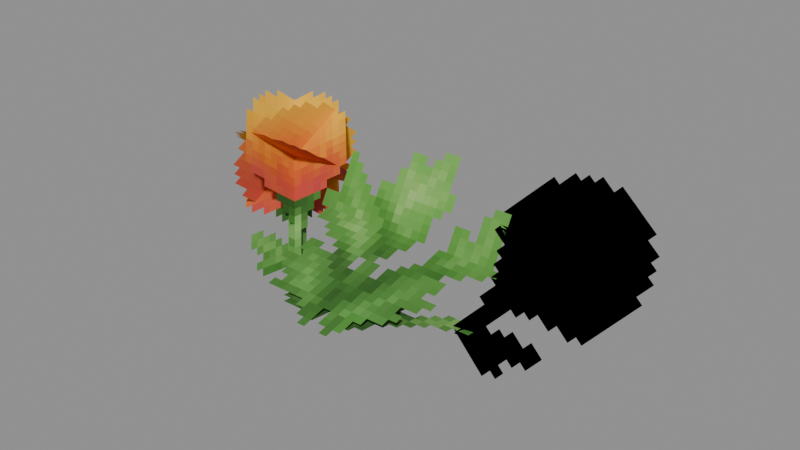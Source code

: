 # Source: Intelligent_Kweebec_Sapling_Models_Attachments_Cosmetics_Head_Haircuts_Flower_Crysanthemum.blend  (saved by Blender 5.0.119; exported with 4.5.12 LTS)
import bpy
from mathutils import Matrix  # noqa: F401  (used for matrix-valued properties, if any)

bpy.ops.wm.read_factory_settings(use_empty=True)
scene = bpy.context.scene
scene.name = 'Scene'

# ---- collections
col_widgets = bpy.data.collections.new('Widgets'); scene.collection.children.link(col_widgets)
col_widgets.hide_viewport = True

# ---- images (referenced by path relative to the original .blend; pixels are not part of the script)
import os
ASSET_DIR = os.environ.get("B2B_ASSET_DIR", "")  # directory of the original .blend (textures are referenced by path, not embedded)
HERE = os.path.dirname(os.path.abspath(__file__))  # packed textures are extracted next to this script under _unpacked/

def load_image(name, relpath, width, height, colorspace="sRGB"):
    """Load a texture the original file referenced (path relative to the .blend, or extracted next to this script)."""
    p = next((c for c in (os.path.join(HERE, relpath), os.path.join(ASSET_DIR, relpath)) if relpath and os.path.exists(c)), "")
    if p:
        img = bpy.data.images.load(p, check_existing=True)
        img.name = name
    else:  # same state as the original file: an image datablock whose file is absent (Cycles renders it pink)
        img = bpy.data.images.new(name, width, height)
        img.source = "FILE"
        img.filepath = "//" + (relpath or name)
    img.colorspace_settings.name = colorspace
    return img
img_image_0 = load_image('Image_0', '_unpacked/Image_0.ede9f6cd.png', 128, 32, 'sRGB')

# ---- materials (node trees are filled in below, after node groups)
mat_material_0 = bpy.data.materials.new('Material_0')

# ---- material node trees
mat_material_0.use_nodes = True; mat_material_0.node_tree.nodes.clear()
_N = mat_material_0.node_tree.nodes; _L = mat_material_0.node_tree.links
n0 = _N.new('ShaderNodeBsdfPrincipled'); n0.name = 'Principled BSDF'; n0.location = (10, 300)
n0.inputs[2].default_value = 1.0
n1 = _N.new('ShaderNodeOutputMaterial'); n1.name = 'Material Output'; n1.location = (300, 300)
n2 = _N.new('NodeFrame'); n2.name = 'Frame'; n2.location = (0, 0)
n2.label = 'Alpha Clip'
n2.width = 150
n3 = _N.new('ShaderNodeMath'); n3.name = 'Math'; n3.location = (-340, -20)
n3.operation = 'SUBTRACT'
n3.inputs[0].default_value = 1.0
n4 = _N.new('ShaderNodeMath'); n4.name = 'Math.001'; n4.location = (-540, -20)
n4.operation = 'LESS_THAN'
n4.inputs[1].default_value = 0.05
n5 = _N.new('ShaderNodeTexImage'); n5.name = 'Image Texture'; n5.location = (-840, 210)
n5.label = 'BASE COLOR'
n5.image = img_image_0
n5.interpolation = 'Closest'
n5.extension = 'EXTEND'
n3.parent = n2
n4.parent = n2
_L.new(n0.outputs[0], n1.inputs[0])
_L.new(n3.outputs[0], n0.inputs[4])
_L.new(n4.outputs[0], n3.inputs[1])
_L.new(n5.outputs[0], n0.inputs[0])
_L.new(n5.outputs[1], n4.inputs[0])
n1.is_active_output = True

# ---- meshes
me_mesh_0 = bpy.data.meshes.new('Mesh_0')
me_mesh_0.from_pydata([(-1.885, 0.8352, 1.52), (-1.067, 1.001, 2.071), (-1.127, 0.1523, 0.5988), (-0.3089, 0.3176, 1.15), (-1.558, 0.492, 2.044), (-1.395, 1.344, 1.547), (-0.7993, -0.191, 1.123), (-0.6365, 0.661, 0.6255), (-1.068, 0.4682, 2.07), (-0.9152, 1.267, 1.604), (-1.473, 0.1011, 1.309), (-1.321, 0.8999, 0.8426), (-1.732, 0.334, 1.623), (-1.579, 1.133, 1.157), (-0.8093, 0.2354, 1.756), (-0.6566, 1.034, 1.29), (-0.8125, 0.5087, 1.253), (0.8125, 0.5087, 1.253), (-0.8125, -0.4115, 0.8612), (0.8125, -0.4115, 0.8612), (-0.75, 0.727, 1.838), (0.75, 0.727, 1.838), (-0.75, 0.5087, 1.253), (0.75, 0.5087, 1.253), (-0.8125, 0.406, 0.9203), (0.8125, 0.406, 0.9203), (-0.8125, -0.3429, 0.8806), (0.8125, -0.3429, 0.8806), (1.885, 0.8352, 1.52), (1.067, 1.001, 2.071), (1.127, 0.1523, 0.5988), (0.3089, 0.3176, 1.15), (1.558, 0.492, 2.044), (1.395, 1.344, 1.547), (0.7993, -0.191, 1.123), (0.6365, 0.661, 0.6255), (1.105, 0.4817, 2.081), (0.9522, 1.28, 1.615), (1.436, 0.08764, 1.298), (1.284, 0.8864, 0.8316), (1.733, 0.3548, 1.658), (1.58, 1.154, 1.192), (0.8082, 0.2147, 1.721), (0.6556, 1.013, 1.255)], [], [(0, 2, 1), (2, 3, 1), (4, 6, 5), (6, 7, 5), (8, 10, 9), (10, 11, 9), (12, 14, 13), (14, 15, 13), (16, 18, 17), (18, 19, 17), (20, 22, 21), (22, 23, 21), (24, 26, 25), (26, 27, 25), (28, 30, 29), (30, 31, 29), (32, 34, 33), (34, 35, 33), (36, 38, 37), (38, 39, 37), (40, 42, 41), (42, 43, 41)])
me_mesh_0.polygons.foreach_set('use_smooth', [0, 0, 0, 0, 0, 0, 0, 0, 0, 0, 0, 0, 0, 0, 1, 1, 1, 1, 1, 1, 1, 1])
_uv = me_mesh_0.uv_layers.new(name='UVMap')
_uv.uv.foreach_set('vector', [0.1328, 1.0, 0.1328, 0.3125, 0.2578, 1.0, 0.1328, 0.3125, 0.2578, 0.3125, 0.2578, 1.0, 0.0, 1.0, 0.0, 0.3125, 0.125, 1.0, 0.0, 0.3125, 0.125, 0.3125, 0.125, 1.0, 0.3906, 1.0, 0.3906, 0.5312, 0.5078, 1.0, 0.3906, 0.5312, 0.5078, 0.5312, 0.5078, 1.0, 0.3906, 1.0, 0.3906, 0.5312, 0.5078, 1.0, 0.3906, 0.5312, 0.5078, 0.5312, 0.5078, 1.0, 0.5391, 0.6562, 0.5391, 0.1562, 0.7422, 0.6562, 0.5391, 0.1562, 0.7422, 0.1562, 0.7422, 0.6562, 0.5469, 0.9688, 0.5469, 0.6562, 0.7344, 0.9688, 0.5469, 0.6562, 0.7344, 0.6562, 0.7344, 0.9688, 0.3047, 0.4062, 0.3047, 0.03125, 0.5078, 0.4062, 0.3047, 0.03125, 0.5078, 0.03125, 0.5078, 0.4062, 0.1328, 1.0, 0.1328, 0.3125, 0.2578, 1.0, 0.1328, 0.3125, 0.2578, 0.3125, 0.2578, 1.0, 0.0, 1.0, 0.0, 0.3125, 0.125, 1.0, 0.0, 0.3125, 0.125, 0.3125, 0.125, 1.0, 0.3906, 1.0, 0.3906, 0.5312, 0.5078, 1.0, 0.3906, 0.5312, 0.5078, 0.5312, 0.5078, 1.0, 0.3906, 1.0, 0.3906, 0.5312, 0.5078, 1.0, 0.3906, 0.5312, 0.5078, 0.5312, 0.5078, 1.0])
me_mesh_0.materials.append(mat_material_0)
me_mesh_0.update()
me_mesh_0.normals_split_custom_set([tuple(v) for v in zip(*[iter([-0.1628, -0.852, 0.4975, -0.1628, -0.852, 0.4975, -0.1628, -0.852, 0.4975, -0.1628, -0.852, 0.4975, -0.1628, -0.852, 0.4975, -0.1628, -0.852, 0.4975, 0.818, 0.1654, 0.5509, 0.818, 0.1654, 0.5509, 0.818, 0.1654, 0.5509, 0.818, 0.1654, 0.5509, 0.818, 0.1654, 0.5509, 0.818, 0.1654, 0.5509, 0.8867, -0.3475, -0.3049, 0.8867, -0.3475, -0.3049, 0.8867, -0.3475, -0.3049, 0.8867, -0.3475, -0.3049, 0.8867, -0.3475, -0.3049, 0.8867, -0.3475, -0.3049, -0.0687, 0.5128, 0.8557, -0.0687, 0.5128, 0.8557, -0.0687, 0.5128, 0.8557, -0.0687, 0.5128, 0.8557, -0.0687, 0.5128, 0.8557, -0.0687, 0.5128, 0.8557, 0.0, -0.3914, 0.9202, 0.0, -0.3914, 0.9202, 0.0, -0.3914, 0.9202, 0.0, -0.3914, 0.9202, 0.0, -0.3914, 0.9202, 0.0, -0.3914, 0.9202, 0.0, -0.937, 0.3493, 0.0, -0.937, 0.3493, 0.0, -0.937, 0.3493, 0.0, -0.937, 0.3493, 0.0, -0.937, 0.3493, 0.0, -0.937, 0.3493, 0.0, -0.05303, 0.9986, 0.0, -0.05303, 0.9986, 0.0, -0.05303, 0.9986, 0.0, -0.05303, 0.9986, 0.0, -0.05303, 0.9986, 0.0, -0.05303, 0.9986, 0.1628, -0.852, 0.4975, 0.1629, -0.852, 0.4975, 0.1629, -0.852, 0.4975, 0.1629, -0.852, 0.4975, 0.1629, -0.852, 0.4975, 0.1629, -0.852, 0.4975, -0.8181, 0.1654, 0.5508, -0.8181, 0.1654, 0.5508, -0.8181, 0.1654, 0.5508, -0.8181, 0.1654, 0.5508, -0.818, 0.1653, 0.5509, -0.8181, 0.1654, 0.5508, -0.9211, -0.312, -0.233, -0.9211, -0.3121, -0.2329, -0.9211, -0.3121, -0.2329, -0.9211, -0.3121, -0.2329, -0.9211, -0.3121, -0.2329, -0.9211, -0.3121, -0.2329, -0.01749, 0.502, 0.8647, -0.01736, 0.5017, 0.8649, -0.01739, 0.5017, 0.8649, -0.01736, 0.5017, 0.8649, -0.01732, 0.5017, 0.8649, -0.01739, 0.5017, 0.8649])] * 3)])
me_plane = bpy.data.meshes.new('Plane')
me_plane.from_pydata([(-1.0, -6.123e-17, -1.0), (1.0, -6.123e-17, -1.0), (-1.0, 6.123e-17, 1.0), (1.0, 6.123e-17, 1.0)], [], [(0, 1, 3, 2)])
_uv = me_plane.uv_layers.new(name='UVMap')
_uv.uv.foreach_set('vector', [0.0, 0.0, 1.0, 0.0, 1.0, 1.0, 0.0, 1.0])
me_plane.update()
me_cube = bpy.data.meshes.new('Cube')
me_cube.from_pydata([(-0.5063, -0.06419, 0.086), (-0.5063, -0.06419, 0.3372), (-0.5063, 1.33, 0.086), (-0.5063, 1.33, 0.3372), (0.5165, -0.06419, 0.086), (0.5165, -0.06419, 0.3372), (0.5165, 1.33, 0.086), (0.5165, 1.33, 0.3372)], [], [(0, 1, 3, 2), (2, 3, 7, 6), (6, 7, 5, 4), (4, 5, 1, 0), (2, 6, 4, 0), (7, 3, 1, 5)])
_uv = me_cube.uv_layers.new(name='UVMap')
_uv.uv.foreach_set('vector', [0.375, 0.0, 0.625, 0.0, 0.625, 0.25, 0.375, 0.25, 0.375, 0.25, 0.625, 0.25, 0.625, 0.5, 0.375, 0.5, 0.375, 0.5, 0.625, 0.5, 0.625, 0.75, 0.375, 0.75, 0.375, 0.75, 0.625, 0.75, 0.625, 1.0, 0.375, 1.0, 0.125, 0.5, 0.375, 0.5, 0.375, 0.75, 0.125, 0.75, 0.625, 0.5, 0.875, 0.5, 0.875, 0.75, 0.625, 0.75])
me_cube.update()
me_cube_001 = bpy.data.meshes.new('Cube.001')
me_cube_001.from_pydata([(-0.791, -0.7977, -0.05018), (-0.791, -0.7977, 0.06056), (-0.791, 0.6881, -0.05018), (-0.791, 0.6881, 0.06056), (0.368, -0.7977, -0.05018), (0.368, -0.7977, 0.06056), (0.368, 0.6881, -0.05018), (0.368, 0.6881, 0.06056)], [], [(0, 1, 3, 2), (2, 3, 7, 6), (6, 7, 5, 4), (4, 5, 1, 0), (2, 6, 4, 0), (7, 3, 1, 5)])
_uv = me_cube_001.uv_layers.new(name='UVMap')
_uv.uv.foreach_set('vector', [0.375, 0.0, 0.625, 0.0, 0.625, 0.25, 0.375, 0.25, 0.375, 0.25, 0.625, 0.25, 0.625, 0.5, 0.375, 0.5, 0.375, 0.5, 0.625, 0.5, 0.625, 0.75, 0.375, 0.75, 0.375, 0.75, 0.625, 0.75, 0.625, 1.0, 0.375, 1.0, 0.125, 0.5, 0.375, 0.5, 0.375, 0.75, 0.125, 0.75, 0.625, 0.5, 0.875, 0.5, 0.875, 0.75, 0.625, 0.75])
me_cube_001.update()
me_cube_002 = bpy.data.meshes.new('Cube.002')
me_cube_002.from_pydata([(-0.761, -0.5457, 0.009264), (-0.761, -0.5457, 0.09548), (-0.761, 0.5085, 0.009264), (-0.761, 0.5085, 0.09548), (0.2901, -0.5457, 0.009264), (0.2901, -0.5457, 0.09548), (0.2901, 0.5085, 0.009264), (0.2901, 0.5085, 0.09548)], [], [(0, 1, 3, 2), (2, 3, 7, 6), (6, 7, 5, 4), (4, 5, 1, 0), (2, 6, 4, 0), (7, 3, 1, 5)])
_uv = me_cube_002.uv_layers.new(name='UVMap')
_uv.uv.foreach_set('vector', [0.375, 0.0, 0.625, 0.0, 0.625, 0.25, 0.375, 0.25, 0.375, 0.25, 0.625, 0.25, 0.625, 0.5, 0.375, 0.5, 0.375, 0.5, 0.625, 0.5, 0.625, 0.75, 0.375, 0.75, 0.375, 0.75, 0.625, 0.75, 0.625, 1.0, 0.375, 1.0, 0.125, 0.5, 0.375, 0.5, 0.375, 0.75, 0.125, 0.75, 0.625, 0.5, 0.875, 0.5, 0.875, 0.75, 0.625, 0.75])
me_cube_002.update()
me_cube_003 = bpy.data.meshes.new('Cube.003')
me_cube_003.from_pydata([(-0.703, -0.5103, -0.1231), (-0.703, -0.5103, 0.03869), (-0.703, 0.4383, -0.1231), (-0.703, 0.4383, 0.03869), (0.2321, -0.5103, -0.1231), (0.2321, -0.5103, 0.03869), (0.2321, 0.4383, -0.1231), (0.2321, 0.4383, 0.03869)], [], [(0, 1, 3, 2), (2, 3, 7, 6), (6, 7, 5, 4), (4, 5, 1, 0), (2, 6, 4, 0), (7, 3, 1, 5)])
_uv = me_cube_003.uv_layers.new(name='UVMap')
_uv.uv.foreach_set('vector', [0.375, 0.0, 0.625, 0.0, 0.625, 0.25, 0.375, 0.25, 0.375, 0.25, 0.625, 0.25, 0.625, 0.5, 0.375, 0.5, 0.375, 0.5, 0.625, 0.5, 0.625, 0.75, 0.375, 0.75, 0.375, 0.75, 0.625, 0.75, 0.625, 1.0, 0.375, 1.0, 0.125, 0.5, 0.375, 0.5, 0.375, 0.75, 0.125, 0.75, 0.625, 0.5, 0.875, 0.5, 0.875, 0.75, 0.625, 0.75])
me_cube_003.update()
me_cube_004 = bpy.data.meshes.new('Cube.004')
me_cube_004.from_pydata([(-0.8125, -0.1425, -0.01695), (-0.8125, -0.1425, 0.1329), (-0.8125, 0.8462, -0.01695), (-0.8125, 0.8462, 0.1329), (0.8125, -0.1425, -0.01695), (0.8125, -0.1425, 0.1329), (0.8125, 0.8462, -0.01695), (0.8125, 0.8462, 0.1329)], [], [(0, 1, 3, 2), (2, 3, 7, 6), (6, 7, 5, 4), (4, 5, 1, 0), (2, 6, 4, 0), (7, 3, 1, 5)])
_uv = me_cube_004.uv_layers.new(name='UVMap')
_uv.uv.foreach_set('vector', [0.375, 0.0, 0.625, 0.0, 0.625, 0.25, 0.375, 0.25, 0.375, 0.25, 0.625, 0.25, 0.625, 0.5, 0.375, 0.5, 0.375, 0.5, 0.625, 0.5, 0.625, 0.75, 0.375, 0.75, 0.375, 0.75, 0.625, 0.75, 0.625, 1.0, 0.375, 1.0, 0.125, 0.5, 0.375, 0.5, 0.375, 0.75, 0.125, 0.75, 0.625, 0.5, 0.875, 0.5, 0.875, 0.75, 0.625, 0.75])
me_cube_004.update()
me_cube_005 = bpy.data.meshes.new('Cube.005')
me_cube_005.from_pydata([(-0.75, -0.009406, 0.2031), (-0.75, -0.009406, 0.2968), (-0.75, 0.6085, 0.2031), (-0.75, 0.6085, 0.2968), (0.75, -0.009406, 0.2031), (0.75, -0.009406, 0.2968), (0.75, 0.6085, 0.2031), (0.75, 0.6085, 0.2968)], [], [(0, 1, 3, 2), (2, 3, 7, 6), (6, 7, 5, 4), (4, 5, 1, 0), (2, 6, 4, 0), (7, 3, 1, 5)])
_uv = me_cube_005.uv_layers.new(name='UVMap')
_uv.uv.foreach_set('vector', [0.375, 0.0, 0.625, 0.0, 0.625, 0.25, 0.375, 0.25, 0.375, 0.25, 0.625, 0.25, 0.625, 0.5, 0.375, 0.5, 0.375, 0.5, 0.625, 0.5, 0.625, 0.75, 0.375, 0.75, 0.375, 0.75, 0.625, 0.75, 0.625, 1.0, 0.375, 1.0, 0.125, 0.5, 0.375, 0.5, 0.375, 0.75, 0.125, 0.75, 0.625, 0.5, 0.875, 0.5, 0.875, 0.75, 0.625, 0.75])
me_cube_005.update()
me_cube_006 = bpy.data.meshes.new('Cube.006')
me_cube_006.from_pydata([(-0.8125, -0.05441, -0.7353), (-0.8125, -0.05441, 0.006193), (-0.8125, 0.05801, -0.7353), (-0.8125, 0.05801, 0.006193), (0.8125, -0.05441, -0.7353), (0.8125, -0.05441, 0.006193), (0.8125, 0.05801, -0.7353), (0.8125, 0.05801, 0.006193)], [], [(0, 1, 3, 2), (2, 3, 7, 6), (6, 7, 5, 4), (4, 5, 1, 0), (2, 6, 4, 0), (7, 3, 1, 5)])
_uv = me_cube_006.uv_layers.new(name='UVMap')
_uv.uv.foreach_set('vector', [0.375, 0.0, 0.625, 0.0, 0.625, 0.25, 0.375, 0.25, 0.375, 0.25, 0.625, 0.25, 0.625, 0.5, 0.375, 0.5, 0.375, 0.5, 0.625, 0.5, 0.625, 0.75, 0.375, 0.75, 0.375, 0.75, 0.625, 0.75, 0.625, 1.0, 0.375, 1.0, 0.125, 0.5, 0.375, 0.5, 0.375, 0.75, 0.125, 0.75, 0.625, 0.5, 0.875, 0.5, 0.875, 0.75, 0.625, 0.75])
me_cube_006.update()
me_cube_007 = bpy.data.meshes.new('Cube.007')
me_cube_007.from_pydata([(-0.5165, -0.06418, 0.086), (-0.5165, -0.06418, 0.3372), (-0.5165, 1.33, 0.086), (-0.5165, 1.33, 0.3372), (0.5063, -0.06418, 0.086), (0.5063, -0.06418, 0.3372), (0.5063, 1.33, 0.086), (0.5063, 1.33, 0.3372)], [], [(0, 1, 3, 2), (2, 3, 7, 6), (6, 7, 5, 4), (4, 5, 1, 0), (2, 6, 4, 0), (7, 3, 1, 5)])
_uv = me_cube_007.uv_layers.new(name='UVMap')
_uv.uv.foreach_set('vector', [0.375, 0.0, 0.625, 0.0, 0.625, 0.25, 0.375, 0.25, 0.375, 0.25, 0.625, 0.25, 0.625, 0.5, 0.375, 0.5, 0.375, 0.5, 0.625, 0.5, 0.625, 0.75, 0.375, 0.75, 0.375, 0.75, 0.625, 0.75, 0.625, 1.0, 0.375, 1.0, 0.125, 0.5, 0.375, 0.5, 0.375, 0.75, 0.125, 0.75, 0.625, 0.5, 0.875, 0.5, 0.875, 0.75, 0.625, 0.75])
me_cube_007.update()
me_cube_008 = bpy.data.meshes.new('Cube.008')
me_cube_008.from_pydata([(-0.368, -0.7977, -0.05018), (-0.368, -0.7977, 0.06056), (-0.368, 0.6881, -0.05018), (-0.368, 0.6881, 0.06056), (0.791, -0.7977, -0.05018), (0.791, -0.7977, 0.06056), (0.791, 0.6881, -0.05018), (0.791, 0.6881, 0.06056)], [], [(0, 1, 3, 2), (2, 3, 7, 6), (6, 7, 5, 4), (4, 5, 1, 0), (2, 6, 4, 0), (7, 3, 1, 5)])
_uv = me_cube_008.uv_layers.new(name='UVMap')
_uv.uv.foreach_set('vector', [0.375, 0.0, 0.625, 0.0, 0.625, 0.25, 0.375, 0.25, 0.375, 0.25, 0.625, 0.25, 0.625, 0.5, 0.375, 0.5, 0.375, 0.5, 0.625, 0.5, 0.625, 0.75, 0.375, 0.75, 0.375, 0.75, 0.625, 0.75, 0.625, 1.0, 0.375, 1.0, 0.125, 0.5, 0.375, 0.5, 0.375, 0.75, 0.125, 0.75, 0.625, 0.5, 0.875, 0.5, 0.875, 0.75, 0.625, 0.75])
me_cube_008.update()
me_cube_009 = bpy.data.meshes.new('Cube.009')
me_cube_009.from_pydata([(-0.2926, -0.5522, 0.01332), (-0.2926, -0.5522, 0.08777), (-0.2926, 0.506, 0.01332), (-0.2926, 0.506, 0.08777), (0.7634, -0.5522, 0.01332), (0.7634, -0.5522, 0.08777), (0.7634, 0.506, 0.01332), (0.7634, 0.506, 0.08777)], [], [(0, 1, 3, 2), (2, 3, 7, 6), (6, 7, 5, 4), (4, 5, 1, 0), (2, 6, 4, 0), (7, 3, 1, 5)])
_uv = me_cube_009.uv_layers.new(name='UVMap')
_uv.uv.foreach_set('vector', [0.375, 0.0, 0.625, 0.0, 0.625, 0.25, 0.375, 0.25, 0.375, 0.25, 0.625, 0.25, 0.625, 0.5, 0.375, 0.5, 0.375, 0.5, 0.625, 0.5, 0.625, 0.75, 0.375, 0.75, 0.375, 0.75, 0.625, 0.75, 0.625, 1.0, 0.375, 1.0, 0.125, 0.5, 0.375, 0.5, 0.375, 0.75, 0.125, 0.75, 0.625, 0.5, 0.875, 0.5, 0.875, 0.75, 0.625, 0.75])
me_cube_009.update()
me_cube_010 = bpy.data.meshes.new('Cube.010')
me_cube_010.from_pydata([(-0.2302, -0.5085, -0.1196), (-0.2302, -0.5085, 0.04177), (-0.2302, 0.4294, -0.1196), (-0.2302, 0.4294, 0.04177), (0.7011, -0.5085, -0.1196), (0.7011, -0.5085, 0.04177), (0.7011, 0.4294, -0.1196), (0.7011, 0.4294, 0.04177)], [], [(0, 1, 3, 2), (2, 3, 7, 6), (6, 7, 5, 4), (4, 5, 1, 0), (2, 6, 4, 0), (7, 3, 1, 5)])
_uv = me_cube_010.uv_layers.new(name='UVMap')
_uv.uv.foreach_set('vector', [0.375, 0.0, 0.625, 0.0, 0.625, 0.25, 0.375, 0.25, 0.375, 0.25, 0.625, 0.25, 0.625, 0.5, 0.375, 0.5, 0.375, 0.5, 0.625, 0.5, 0.625, 0.75, 0.375, 0.75, 0.375, 0.75, 0.625, 0.75, 0.625, 1.0, 0.375, 1.0, 0.125, 0.5, 0.375, 0.5, 0.375, 0.75, 0.125, 0.75, 0.625, 0.5, 0.875, 0.5, 0.875, 0.75, 0.625, 0.75])
me_cube_010.update()
arm_armature = bpy.data.armatures.new('Armature')  # bones are not reproduced

# ---- objects
ob_head = bpy.data.objects.new('Head', arm_armature)
ob_mesh_0 = bpy.data.objects.new('Mesh_0', me_mesh_0)
ob_wgt_head = bpy.data.objects.new('WGT-Head', me_plane)
ob_wgt_hair_bun = bpy.data.objects.new('WGT-Hair-Bun', me_cube)
ob_wgt_flower = bpy.data.objects.new('WGT-Flower', me_cube_001)
ob_wgt_flower_diag = bpy.data.objects.new('WGT-Flower-Diag', me_cube_002)
ob_wgt_flower_diag_001 = bpy.data.objects.new('WGT-Flower-Diag.001', me_cube_003)
ob_wgt_hair_bun_001 = bpy.data.objects.new('WGT-Hair-Bun.001', me_cube_004)
ob_wgt_hair_b = bpy.data.objects.new('WGT-Hair-B', me_cube_005)
ob_wgt_plant_base = bpy.data.objects.new('WGT-Plant-Base', me_cube_006)
ob_wgt_hair_bun_002 = bpy.data.objects.new('WGT-Hair-Bun.002', me_cube_007)
ob_wgt_flower_001 = bpy.data.objects.new('WGT-Flower.001', me_cube_008)
ob_wgt_flower_diag_002 = bpy.data.objects.new('WGT-Flower-Diag.002', me_cube_009)
ob_wgt_flower_diag_003 = bpy.data.objects.new('WGT-Flower-Diag.003', me_cube_010)

# ---- transforms, parenting, visibility, modifiers, constraints
ob_head.location = (0.0, -0.3719, 5.12)
ob_head.rotation_mode = 'QUATERNION'
ob_head.rotation_quaternion = (0.9972, -0.07516, 0.0, 0.0)
ob_head.show_in_front = True
ob_mesh_0.parent = ob_head
ob_mesh_0.location = (0.0, 0.0, 0.0)
ob_mesh_0.rotation_mode = 'QUATERNION'
ob_mesh_0.rotation_quaternion = (1.0, 0.0, 0.0, 0.0)
_vg = ob_mesh_0.vertex_groups.new(name='Head')
_vg = ob_mesh_0.vertex_groups.new(name='Hair-Bun')
_vg.add([0, 1, 2, 3], 1.0, 'REPLACE')
_vg = ob_mesh_0.vertex_groups.new(name='Flower')
_vg.add([4, 5, 6, 7], 1.0, 'REPLACE')
_vg = ob_mesh_0.vertex_groups.new(name='Flower-Diag')
_vg.add([8, 9, 10, 11], 1.0, 'REPLACE')
_vg = ob_mesh_0.vertex_groups.new(name='Flower-Diag.001')
_vg.add([12, 13, 14, 15], 1.0, 'REPLACE')
_vg = ob_mesh_0.vertex_groups.new(name='Hair-Bun.001')
_vg.add([16, 17, 18, 19], 1.0, 'REPLACE')
_vg = ob_mesh_0.vertex_groups.new(name='Hair-B')
_vg.add([20, 21, 22, 23], 1.0, 'REPLACE')
_vg = ob_mesh_0.vertex_groups.new(name='Plant-Base')
_vg.add([24, 25, 26, 27], 1.0, 'REPLACE')
_vg = ob_mesh_0.vertex_groups.new(name='Hair-Bun.002')
_vg.add([28, 29, 30, 31], 1.0, 'REPLACE')
_vg = ob_mesh_0.vertex_groups.new(name='Flower.001')
_vg.add([32, 33, 34, 35], 1.0, 'REPLACE')
_vg = ob_mesh_0.vertex_groups.new(name='Flower-Diag.002')
_vg.add([36, 37, 38, 39], 1.0, 'REPLACE')
_vg = ob_mesh_0.vertex_groups.new(name='Flower-Diag.003')
_vg.add([40, 41, 42, 43], 1.0, 'REPLACE')
_m = ob_mesh_0.modifiers.new('Armature', 'ARMATURE')
_m.object = ob_head
ob_wgt_head.location = (0.0, 0.0, 0.0)
ob_wgt_head.hide_render = True
ob_wgt_hair_bun.location = (0.0, 0.0, 0.0)
ob_wgt_hair_bun.hide_render = True
ob_wgt_flower.location = (0.0, 0.0, 0.0)
ob_wgt_flower.hide_render = True
ob_wgt_flower_diag.location = (0.0, 0.0, 0.0)
ob_wgt_flower_diag.hide_render = True
ob_wgt_flower_diag_001.location = (0.0, 0.0, 0.0)
ob_wgt_flower_diag_001.hide_render = True
ob_wgt_hair_bun_001.location = (0.0, 0.0, 0.0)
ob_wgt_hair_bun_001.hide_render = True
ob_wgt_hair_b.location = (0.0, 0.0, 0.0)
ob_wgt_hair_b.hide_render = True
ob_wgt_plant_base.location = (0.0, 0.0, 0.0)
ob_wgt_plant_base.hide_render = True
ob_wgt_hair_bun_002.location = (0.0, 0.0, 0.0)
ob_wgt_hair_bun_002.hide_render = True
ob_wgt_flower_001.location = (0.0, 0.0, 0.0)
ob_wgt_flower_001.hide_render = True
ob_wgt_flower_diag_002.location = (0.0, 0.0, 0.0)
ob_wgt_flower_diag_002.hide_render = True
ob_wgt_flower_diag_003.location = (0.0, 0.0, 0.0)
ob_wgt_flower_diag_003.hide_render = True

# ---- collection membership
scene.collection.objects.link(ob_head)
scene.collection.objects.link(ob_mesh_0)
col_widgets.objects.link(ob_wgt_head)
col_widgets.objects.link(ob_wgt_hair_bun)
col_widgets.objects.link(ob_wgt_flower)
col_widgets.objects.link(ob_wgt_flower_diag)
col_widgets.objects.link(ob_wgt_flower_diag_001)
col_widgets.objects.link(ob_wgt_hair_bun_001)
col_widgets.objects.link(ob_wgt_hair_b)
col_widgets.objects.link(ob_wgt_plant_base)
col_widgets.objects.link(ob_wgt_hair_bun_002)
col_widgets.objects.link(ob_wgt_flower_001)
col_widgets.objects.link(ob_wgt_flower_diag_002)
col_widgets.objects.link(ob_wgt_flower_diag_003)

# ---- scene / render settings (as saved in the file)
scene.frame_start = 1; scene.frame_end = 250; scene.frame_set(1)
scene.render.engine = 'BLENDER_EEVEE_NEXT'
scene.render.bake_bias = 0.0
scene.render.bake_samples = 0
scene.cycles.sampling_pattern = 'TABULATED_SOBOL'
scene.eevee.use_volume_custom_range = False
bpy.context.view_layer.update()

# ---- added for rendering (the .blend has no active camera and no usable light): camera, sun + grey world if the file has none
cam_auto = bpy.data.cameras.new('AutoCamera')
cam_auto.lens = 50.0
cam_auto.sensor_width = 36.0
cam_auto.clip_end = 1000.0
ob_auto_camera = bpy.data.objects.new('AutoCamera', cam_auto)
scene.collection.objects.link(ob_auto_camera)
ob_auto_camera.location = (4.24417, -4.80306, 9.77051)
ob_auto_camera.rotation_euler = (1.09748, -7.21219e-08, 0.694738)
scene.camera = ob_auto_camera
light_auto_sun = bpy.data.lights.new('AutoSun', 'SUN')
light_auto_sun.energy = 3.0
light_auto_sun.angle = 0.0523599
ob_auto_sun = bpy.data.objects.new('AutoSun', light_auto_sun)
scene.collection.objects.link(ob_auto_sun)
ob_auto_sun.rotation_euler = (0.872665, 0.174533, 0.523599)
if scene.world is None:
    world_auto = bpy.data.worlds.new('AutoWorld')
    world_auto.color = (0.3, 0.3, 0.3)
    scene.world = world_auto
bpy.context.view_layer.update()
